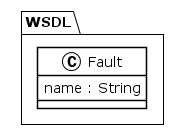

The diagram above was rendered by PlantUML. Its source (embedded in the PNG):
@startuml
!theme plain
package WSDL {
class Fault {
	 name : String
}
}
@enduml